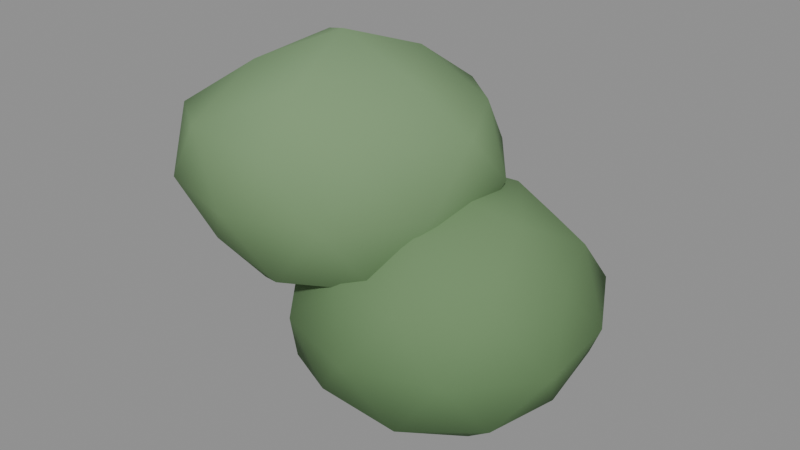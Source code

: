# Source: shrub_round.blend  (saved by Blender 5.1.30; exported with 4.5.12 LTS)
import bpy
from mathutils import Matrix  # noqa: F401  (used for matrix-valued properties, if any)

bpy.ops.wm.read_factory_settings(use_empty=True)
scene = bpy.context.scene
scene.name = 'Scene'

# ---- materials (node trees are filled in below, after node groups)
mat_m_shrub_round = bpy.data.materials.new('M_shrub_round')

# ---- material node trees
mat_m_shrub_round.use_nodes = True; mat_m_shrub_round.node_tree.nodes.clear()
_N = mat_m_shrub_round.node_tree.nodes; _L = mat_m_shrub_round.node_tree.links
n0 = _N.new('ShaderNodeBsdfPrincipled'); n0.name = 'Principled BSDF'; n0.location = (-200, 100)
n0.inputs[2].default_value = 0.88
n0.inputs[13].default_value = 0.15
n1 = _N.new('ShaderNodeOutputMaterial'); n1.name = 'Material Output'; n1.location = (200, 100)
n2 = _N.new('ShaderNodeVertexColor'); n2.name = 'Color Attribute'; n2.location = (0, 0)
n2.layer_name = 'Col'
_L.new(n0.outputs[0], n1.inputs[0])
_L.new(n2.outputs[0], n0.inputs[0])
n1.is_active_output = True

# ---- meshes
me_icosphere = bpy.data.meshes.new('Icosphere')
me_icosphere.from_pydata([(0.1057, 0.08949, 0.3783), (0.4688, -0.1972, 0.5283), (-0.009132, -0.2945, 0.557), (-0.3028, 0.08949, 0.5433), (-0.01182, 0.4825, 0.5538), (0.4254, 0.3419, 0.5482), (0.2272, -0.3168, 0.8417), (-0.2372, -0.1812, 0.8531), (-0.2474, 0.3682, 0.8577), (0.229, 0.5019, 0.8438), (0.5299, 0.08949, 0.8532), (0.1057, 0.08949, 1.061), (0.02885, -0.1675, 0.3958), (0.2994, -0.06341, 0.407), (0.2261, -0.3131, 0.5161), (0.504, 0.08949, 0.5121), (0.2859, 0.2318, 0.427), (-0.1236, 0.08949, 0.4191), (-0.2118, -0.1611, 0.5148), (0.0346, 0.3272, 0.4182), (-0.1869, 0.3205, 0.5289), (0.2298, 0.5045, 0.5106), (0.5305, -0.06047, 0.6953), (0.5377, 0.242, 0.6953), (0.1057, -0.3789, 0.6953), (0.369, -0.3043, 0.6953), (-0.3135, -0.0585, 0.6953), (-0.1571, -0.3035, 0.6953), (-0.1524, 0.4754, 0.6953), (-0.327, 0.2422, 0.6953), (0.3623, 0.4733, 0.6953), (0.1057, 0.601, 0.6953), (0.3869, -0.1325, 0.8552), (-0.02143, -0.3356, 0.8846), (-0.2617, 0.08949, 0.8644), (-0.01742, 0.5012, 0.8786), (0.4088, 0.3288, 0.8677), (0.1808, -0.1617, 0.9881), (0.3333, 0.08949, 0.9695), (-0.08228, -0.05889, 0.9752), (-0.09059, 0.2444, 0.9875), (0.1772, 0.3285, 0.9739), (0.4567, 0.09571, 0.0), (0.7797, -0.1395, 0.2134), (0.3372, -0.2728, 0.2184), (0.05603, 0.09571, 0.2129), (0.3387, 0.4595, 0.2204), (0.7797, 0.3309, 0.2134), (0.5741, -0.2664, 0.5216), (0.1426, -0.1329, 0.5248), (0.1432, 0.3239, 0.5245), (0.5721, 0.4517, 0.519), (0.824, 0.09571, 0.5166), (0.4567, 0.09571, 0.6995), (0.3843, -0.1274, 0.07172), (0.6437, -0.04042, 0.07554), (0.5728, -0.2624, 0.1876), (0.8139, 0.09571, 0.1967), (0.6313, 0.2228, 0.09513), (0.223, 0.09571, 0.07242), (0.1209, -0.1487, 0.1685), (0.3867, 0.3114, 0.08164), (0.1567, 0.314, 0.1901), (0.5729, 0.454, 0.1876), (0.8898, -0.04529, 0.3713), (0.8663, 0.2291, 0.3713), (0.4567, -0.3356, 0.3713), (0.7097, -0.2533, 0.3713), (0.03461, -0.04168, 0.3713), (0.2044, -0.2522, 0.3713), (0.194, 0.458, 0.3713), (0.06255, 0.224, 0.3713), (0.7329, 0.4766, 0.3713), (0.4567, 0.5274, 0.3713), (0.7463, -0.1151, 0.5463), (0.3483, -0.2384, 0.5427), (0.07731, 0.09571, 0.5567), (0.3497, 0.4256, 0.5405), (0.7508, 0.3098, 0.549), (0.5245, -0.1135, 0.6523), (0.683, 0.09571, 0.6609), (0.2773, -0.03486, 0.655), (0.2566, 0.2413, 0.6877), (0.5277, 0.3147, 0.6654)], [], [(0, 13, 12), (1, 13, 15), (0, 12, 17), (0, 17, 19), (0, 19, 16), (1, 15, 22), (2, 14, 24), (3, 18, 26), (4, 20, 28), (5, 21, 30), (1, 22, 25), (2, 24, 27), (3, 26, 29), (4, 28, 31), (5, 30, 23), (6, 32, 37), (7, 33, 39), (8, 34, 40), (9, 35, 41), (10, 36, 38), (38, 41, 11), (38, 36, 41), (36, 9, 41), (41, 40, 11), (41, 35, 40), (35, 8, 40), (40, 39, 11), (40, 34, 39), (34, 7, 39), (39, 37, 11), (39, 33, 37), (33, 6, 37), (37, 38, 11), (37, 32, 38), (32, 10, 38), (23, 36, 10), (23, 30, 36), (30, 9, 36), (31, 35, 9), (31, 28, 35), (28, 8, 35), (29, 34, 8), (29, 26, 34), (26, 7, 34), (27, 33, 7), (27, 24, 33), (24, 6, 33), (25, 32, 6), (25, 22, 32), (22, 10, 32), (30, 31, 9), (30, 21, 31), (21, 4, 31), (28, 29, 8), (28, 20, 29), (20, 3, 29), (26, 27, 7), (26, 18, 27), (18, 2, 27), (24, 25, 6), (24, 14, 25), (14, 1, 25), (22, 23, 10), (22, 15, 23), (15, 5, 23), (16, 21, 5), (16, 19, 21), (19, 4, 21), (19, 20, 4), (19, 17, 20), (17, 3, 20), (17, 18, 3), (17, 12, 18), (12, 2, 18), (15, 16, 5), (15, 13, 16), (13, 0, 16), (12, 14, 2), (12, 13, 14), (13, 1, 14), (42, 55, 54), (43, 55, 57), (42, 54, 59), (42, 59, 61), (42, 61, 58), (43, 57, 64), (44, 56, 66), (45, 60, 68), (46, 62, 70), (47, 63, 72), (43, 64, 67), (44, 66, 69), (45, 68, 71), (46, 70, 73), (47, 72, 65), (48, 74, 79), (49, 75, 81), (50, 76, 82), (51, 77, 83), (52, 78, 80), (80, 83, 53), (80, 78, 83), (78, 51, 83), (83, 82, 53), (83, 77, 82), (77, 50, 82), (82, 81, 53), (82, 76, 81), (76, 49, 81), (81, 79, 53), (81, 75, 79), (75, 48, 79), (79, 80, 53), (79, 74, 80), (74, 52, 80), (65, 78, 52), (65, 72, 78), (72, 51, 78), (73, 77, 51), (73, 70, 77), (70, 50, 77), (71, 76, 50), (71, 68, 76), (68, 49, 76), (69, 75, 49), (69, 66, 75), (66, 48, 75), (67, 74, 48), (67, 64, 74), (64, 52, 74), (72, 73, 51), (72, 63, 73), (63, 46, 73), (70, 71, 50), (70, 62, 71), (62, 45, 71), (68, 69, 49), (68, 60, 69), (60, 44, 69), (66, 67, 48), (66, 56, 67), (56, 43, 67), (64, 65, 52), (64, 57, 65), (57, 47, 65), (58, 63, 47), (58, 61, 63), (61, 46, 63), (61, 62, 46), (61, 59, 62), (59, 45, 62), (59, 60, 45), (59, 54, 60), (54, 44, 60), (57, 58, 47), (57, 55, 58), (55, 42, 58), (54, 56, 44), (54, 55, 56), (55, 43, 56)])
me_icosphere.polygons.foreach_set('use_smooth', [True] * 160)
_uv = me_icosphere.uv_layers.new(name='UVMap')
_uv.uv.foreach_set('vector', [0.1818, 0.0, 0.2273, 0.07873, 0.1364, 0.07873, 0.2727, 0.1575, 0.3182, 0.07873, 0.3636, 0.1575, 0.9091, 0.0, 0.9545, 0.07873, 0.8636, 0.07873, 0.7273, 0.0, 0.7727, 0.07873, 0.6818, 0.07873, 0.5455, 0.0, 0.5909, 0.07873, 0.5, 0.07873, 0.2727, 0.1575, 0.3636, 0.1575, 0.3182, 0.2362, 0.09091, 0.1575, 0.1818, 0.1575, 0.1364, 0.2362, 0.8182, 0.1575, 0.9091, 0.1575, 0.8636, 0.2362, 0.6364, 0.1575, 0.7273, 0.1575, 0.6818, 0.2362, 0.4545, 0.1575, 0.5455, 0.1575, 0.5, 0.2362, 0.2727, 0.1575, 0.3182, 0.2362, 0.2273, 0.2362, 0.09091, 0.1575, 0.1364, 0.2362, 0.04546, 0.2362, 0.8182, 0.1575, 0.8636, 0.2362, 0.7727, 0.2362, 0.6364, 0.1575, 0.6818, 0.2362, 0.5909, 0.2362, 0.4545, 0.1575, 0.5, 0.2362, 0.4091, 0.2362, 0.1818, 0.3149, 0.2727, 0.3149, 0.2273, 0.3937, 0.0, 0.3149, 0.09091, 0.3149, 0.04546, 0.3937, 0.7273, 0.3149, 0.8182, 0.3149, 0.7727, 0.3937, 0.5455, 0.3149, 0.6364, 0.3149, 0.5909, 0.3937, 0.3636, 0.3149, 0.4545, 0.3149, 0.4091, 0.3937, 0.4091, 0.3937, 0.5, 0.3937, 0.4545, 0.4724, 0.4091, 0.3937, 0.4545, 0.3149, 0.5, 0.3937, 0.4545, 0.3149, 0.5455, 0.3149, 0.5, 0.3937, 0.5909, 0.3937, 0.6818, 0.3937, 0.6364, 0.4724, 0.5909, 0.3937, 0.6364, 0.3149, 0.6818, 0.3937, 0.6364, 0.3149, 0.7273, 0.3149, 0.6818, 0.3937, 0.7727, 0.3937, 0.8636, 0.3937, 0.8182, 0.4724, 0.7727, 0.3937, 0.8182, 0.3149, 0.8636, 0.3937, 0.8182, 0.3149, 0.9091, 0.3149, 0.8636, 0.3937, 0.04546, 0.3937, 0.1364, 0.3937, 0.09091, 0.4724, 0.04546, 0.3937, 0.09091, 0.3149, 0.1364, 0.3937, 0.09091, 0.3149, 0.1818, 0.3149, 0.1364, 0.3937, 0.2273, 0.3937, 0.3182, 0.3937, 0.2727, 0.4724, 0.2273, 0.3937, 0.2727, 0.3149, 0.3182, 0.3937, 0.2727, 0.3149, 0.3636, 0.3149, 0.3182, 0.3937, 0.4091, 0.2362, 0.4545, 0.3149, 0.3636, 0.3149, 0.4091, 0.2362, 0.5, 0.2362, 0.4545, 0.3149, 0.5, 0.2362, 0.5455, 0.3149, 0.4545, 0.3149, 0.5909, 0.2362, 0.6364, 0.3149, 0.5455, 0.3149, 0.5909, 0.2362, 0.6818, 0.2362, 0.6364, 0.3149, 0.6818, 0.2362, 0.7273, 0.3149, 0.6364, 0.3149, 0.7727, 0.2362, 0.8182, 0.3149, 0.7273, 0.3149, 0.7727, 0.2362, 0.8636, 0.2362, 0.8182, 0.3149, 0.8636, 0.2362, 0.9091, 0.3149, 0.8182, 0.3149, 0.04546, 0.2362, 0.09091, 0.3149, 0.0, 0.3149, 0.04546, 0.2362, 0.1364, 0.2362, 0.09091, 0.3149, 0.1364, 0.2362, 0.1818, 0.3149, 0.09091, 0.3149, 0.2273, 0.2362, 0.2727, 0.3149, 0.1818, 0.3149, 0.2273, 0.2362, 0.3182, 0.2362, 0.2727, 0.3149, 0.3182, 0.2362, 0.3636, 0.3149, 0.2727, 0.3149, 0.5, 0.2362, 0.5909, 0.2362, 0.5455, 0.3149, 0.5, 0.2362, 0.5455, 0.1575, 0.5909, 0.2362, 0.5455, 0.1575, 0.6364, 0.1575, 0.5909, 0.2362, 0.6818, 0.2362, 0.7727, 0.2362, 0.7273, 0.3149, 0.6818, 0.2362, 0.7273, 0.1575, 0.7727, 0.2362, 0.7273, 0.1575, 0.8182, 0.1575, 0.7727, 0.2362, 0.8636, 0.2362, 0.9545, 0.2362, 0.9091, 0.3149, 0.8636, 0.2362, 0.9091, 0.1575, 0.9545, 0.2362, 0.9091, 0.1575, 1.0, 0.1575, 0.9545, 0.2362, 0.1364, 0.2362, 0.2273, 0.2362, 0.1818, 0.3149, 0.1364, 0.2362, 0.1818, 0.1575, 0.2273, 0.2362, 0.1818, 0.1575, 0.2727, 0.1575, 0.2273, 0.2362, 0.3182, 0.2362, 0.4091, 0.2362, 0.3636, 0.3149, 0.3182, 0.2362, 0.3636, 0.1575, 0.4091, 0.2362, 0.3636, 0.1575, 0.4545, 0.1575, 0.4091, 0.2362, 0.5, 0.07873, 0.5455, 0.1575, 0.4545, 0.1575, 0.5, 0.07873, 0.5909, 0.07873, 0.5455, 0.1575, 0.5909, 0.07873, 0.6364, 0.1575, 0.5455, 0.1575, 0.6818, 0.07873, 0.7273, 0.1575, 0.6364, 0.1575, 0.6818, 0.07873, 0.7727, 0.07873, 0.7273, 0.1575, 0.7727, 0.07873, 0.8182, 0.1575, 0.7273, 0.1575, 0.8636, 0.07873, 0.9091, 0.1575, 0.8182, 0.1575, 0.8636, 0.07873, 0.9545, 0.07873, 0.9091, 0.1575, 0.9545, 0.07873, 1.0, 0.1575, 0.9091, 0.1575, 0.3636, 0.1575, 0.4091, 0.07873, 0.4545, 0.1575, 0.3636, 0.1575, 0.3182, 0.07873, 0.4091, 0.07873, 0.3182, 0.07873, 0.3636, 0.0, 0.4091, 0.07873, 0.1364, 0.07873, 0.1818, 0.1575, 0.09091, 0.1575, 0.1364, 0.07873, 0.2273, 0.07873, 0.1818, 0.1575, 0.2273, 0.07873, 0.2727, 0.1575, 0.1818, 0.1575, 0.1818, 0.0, 0.2273, 0.07873, 0.1364, 0.07873, 0.2727, 0.1575, 0.3182, 0.07873, 0.3636, 0.1575, 0.9091, 0.0, 0.9545, 0.07873, 0.8636, 0.07873, 0.7273, 0.0, 0.7727, 0.07873, 0.6818, 0.07873, 0.5455, 0.0, 0.5909, 0.07873, 0.5, 0.07873, 0.2727, 0.1575, 0.3636, 0.1575, 0.3182, 0.2362, 0.09091, 0.1575, 0.1818, 0.1575, 0.1364, 0.2362, 0.8182, 0.1575, 0.9091, 0.1575, 0.8636, 0.2362, 0.6364, 0.1575, 0.7273, 0.1575, 0.6818, 0.2362, 0.4545, 0.1575, 0.5455, 0.1575, 0.5, 0.2362, 0.2727, 0.1575, 0.3182, 0.2362, 0.2273, 0.2362, 0.09091, 0.1575, 0.1364, 0.2362, 0.04546, 0.2362, 0.8182, 0.1575, 0.8636, 0.2362, 0.7727, 0.2362, 0.6364, 0.1575, 0.6818, 0.2362, 0.5909, 0.2362, 0.4545, 0.1575, 0.5, 0.2362, 0.4091, 0.2362, 0.1818, 0.3149, 0.2727, 0.3149, 0.2273, 0.3937, 0.0, 0.3149, 0.09091, 0.3149, 0.04546, 0.3937, 0.7273, 0.3149, 0.8182, 0.3149, 0.7727, 0.3937, 0.5455, 0.3149, 0.6364, 0.3149, 0.5909, 0.3937, 0.3636, 0.3149, 0.4545, 0.3149, 0.4091, 0.3937, 0.4091, 0.3937, 0.5, 0.3937, 0.4545, 0.4724, 0.4091, 0.3937, 0.4545, 0.3149, 0.5, 0.3937, 0.4545, 0.3149, 0.5455, 0.3149, 0.5, 0.3937, 0.5909, 0.3937, 0.6818, 0.3937, 0.6364, 0.4724, 0.5909, 0.3937, 0.6364, 0.3149, 0.6818, 0.3937, 0.6364, 0.3149, 0.7273, 0.3149, 0.6818, 0.3937, 0.7727, 0.3937, 0.8636, 0.3937, 0.8182, 0.4724, 0.7727, 0.3937, 0.8182, 0.3149, 0.8636, 0.3937, 0.8182, 0.3149, 0.9091, 0.3149, 0.8636, 0.3937, 0.04546, 0.3937, 0.1364, 0.3937, 0.09091, 0.4724, 0.04546, 0.3937, 0.09091, 0.3149, 0.1364, 0.3937, 0.09091, 0.3149, 0.1818, 0.3149, 0.1364, 0.3937, 0.2273, 0.3937, 0.3182, 0.3937, 0.2727, 0.4724, 0.2273, 0.3937, 0.2727, 0.3149, 0.3182, 0.3937, 0.2727, 0.3149, 0.3636, 0.3149, 0.3182, 0.3937, 0.4091, 0.2362, 0.4545, 0.3149, 0.3636, 0.3149, 0.4091, 0.2362, 0.5, 0.2362, 0.4545, 0.3149, 0.5, 0.2362, 0.5455, 0.3149, 0.4545, 0.3149, 0.5909, 0.2362, 0.6364, 0.3149, 0.5455, 0.3149, 0.5909, 0.2362, 0.6818, 0.2362, 0.6364, 0.3149, 0.6818, 0.2362, 0.7273, 0.3149, 0.6364, 0.3149, 0.7727, 0.2362, 0.8182, 0.3149, 0.7273, 0.3149, 0.7727, 0.2362, 0.8636, 0.2362, 0.8182, 0.3149, 0.8636, 0.2362, 0.9091, 0.3149, 0.8182, 0.3149, 0.04546, 0.2362, 0.09091, 0.3149, 0.0, 0.3149, 0.04546, 0.2362, 0.1364, 0.2362, 0.09091, 0.3149, 0.1364, 0.2362, 0.1818, 0.3149, 0.09091, 0.3149, 0.2273, 0.2362, 0.2727, 0.3149, 0.1818, 0.3149, 0.2273, 0.2362, 0.3182, 0.2362, 0.2727, 0.3149, 0.3182, 0.2362, 0.3636, 0.3149, 0.2727, 0.3149, 0.5, 0.2362, 0.5909, 0.2362, 0.5455, 0.3149, 0.5, 0.2362, 0.5455, 0.1575, 0.5909, 0.2362, 0.5455, 0.1575, 0.6364, 0.1575, 0.5909, 0.2362, 0.6818, 0.2362, 0.7727, 0.2362, 0.7273, 0.3149, 0.6818, 0.2362, 0.7273, 0.1575, 0.7727, 0.2362, 0.7273, 0.1575, 0.8182, 0.1575, 0.7727, 0.2362, 0.8636, 0.2362, 0.9545, 0.2362, 0.9091, 0.3149, 0.8636, 0.2362, 0.9091, 0.1575, 0.9545, 0.2362, 0.9091, 0.1575, 1.0, 0.1575, 0.9545, 0.2362, 0.1364, 0.2362, 0.2273, 0.2362, 0.1818, 0.3149, 0.1364, 0.2362, 0.1818, 0.1575, 0.2273, 0.2362, 0.1818, 0.1575, 0.2727, 0.1575, 0.2273, 0.2362, 0.3182, 0.2362, 0.4091, 0.2362, 0.3636, 0.3149, 0.3182, 0.2362, 0.3636, 0.1575, 0.4091, 0.2362, 0.3636, 0.1575, 0.4545, 0.1575, 0.4091, 0.2362, 0.5, 0.07873, 0.5455, 0.1575, 0.4545, 0.1575, 0.5, 0.07873, 0.5909, 0.07873, 0.5455, 0.1575, 0.5909, 0.07873, 0.6364, 0.1575, 0.5455, 0.1575, 0.6818, 0.07873, 0.7273, 0.1575, 0.6364, 0.1575, 0.6818, 0.07873, 0.7727, 0.07873, 0.7273, 0.1575, 0.7727, 0.07873, 0.8182, 0.1575, 0.7273, 0.1575, 0.8636, 0.07873, 0.9091, 0.1575, 0.8182, 0.1575, 0.8636, 0.07873, 0.9545, 0.07873, 0.9091, 0.1575, 0.9545, 0.07873, 1.0, 0.1575, 0.9091, 0.1575, 0.3636, 0.1575, 0.4091, 0.07873, 0.4545, 0.1575, 0.3636, 0.1575, 0.3182, 0.07873, 0.4091, 0.07873, 0.3182, 0.07873, 0.3636, 0.0, 0.4091, 0.07873, 0.1364, 0.07873, 0.1818, 0.1575, 0.09091, 0.1575, 0.1364, 0.07873, 0.2273, 0.07873, 0.1818, 0.1575, 0.2273, 0.07873, 0.2727, 0.1575, 0.1818, 0.1575])
_ca = me_icosphere.color_attributes.new('Col', 'FLOAT_COLOR', 'POINT')
_ca.data.foreach_set('color', [0.1153, 0.2067, 0.09348, 1.0, 0.1425, 0.2452, 0.1143, 1.0, 0.1441, 0.2444, 0.1146, 1.0, 0.147, 0.2544, 0.119, 1.0, 0.1402, 0.2448, 0.1147, 1.0, 0.1455, 0.2524, 0.1181, 1.0, 0.1826, 0.2977, 0.1475, 1.0, 0.1795, 0.3011, 0.1495, 1.0, 0.1763, 0.2973, 0.1477, 1.0, 0.1786, 0.2972, 0.1473, 1.0, 0.1946, 0.3176, 0.1577, 1.0, 0.2174, 0.3515, 0.1814, 1.0, 0.122, 0.214, 0.09713, 1.0, 0.12, 0.2139, 0.0973, 1.0, 0.1429, 0.2439, 0.1134, 1.0, 0.1413, 0.2458, 0.1143, 1.0, 0.1233, 0.2201, 0.1006, 1.0, 0.1267, 0.2235, 0.1019, 1.0, 0.1379, 0.2372, 0.1103, 1.0, 0.124, 0.2206, 0.1006, 1.0, 0.143, 0.2495, 0.1164, 1.0, 0.1344, 0.2364, 0.1098, 1.0, 0.1655, 0.2763, 0.1332, 1.0, 0.1726, 0.2887, 0.1391, 1.0, 0.1651, 0.2733, 0.1317, 1.0, 0.1638, 0.2717, 0.1309, 1.0, 0.16, 0.2728, 0.1315, 1.0, 0.1592, 0.2671, 0.1287, 1.0, 0.1567, 0.2694, 0.1298, 1.0, 0.1609, 0.2754, 0.1327, 1.0, 0.1639, 0.2775, 0.1337, 1.0, 0.1566, 0.2689, 0.1296, 1.0, 0.1875, 0.3057, 0.1519, 1.0, 0.1851, 0.3035, 0.1516, 1.0, 0.1801, 0.3033, 0.1509, 1.0, 0.1791, 0.3004, 0.1499, 1.0, 0.1937, 0.3169, 0.1578, 1.0, 0.2033, 0.3285, 0.1673, 1.0, 0.209, 0.3374, 0.1712, 1.0, 0.1995, 0.3294, 0.1673, 1.0, 0.2034, 0.3364, 0.1713, 1.0, 0.2001, 0.3263, 0.1657, 1.0, 0.07955, 0.1569, 0.06542, 1.0, 0.1098, 0.2031, 0.08873, 1.0, 0.1026, 0.1882, 0.0823, 1.0, 0.09946, 0.183, 0.07994, 1.0, 0.1055, 0.1963, 0.08591, 1.0, 0.1043, 0.1905, 0.08324, 1.0, 0.1451, 0.2486, 0.1158, 1.0, 0.1363, 0.2353, 0.1097, 1.0, 0.136, 0.2381, 0.1109, 1.0, 0.1431, 0.2484, 0.1156, 1.0, 0.1423, 0.2425, 0.1128, 1.0, 0.1703, 0.2852, 0.1375, 1.0, 0.08384, 0.1614, 0.06838, 1.0, 0.08959, 0.1739, 0.07374, 1.0, 0.1006, 0.1877, 0.08157, 1.0, 0.1055, 0.1943, 0.08459, 1.0, 0.09091, 0.1743, 0.07423, 1.0, 0.08633, 0.1654, 0.07007, 1.0, 0.09588, 0.176, 0.07616, 1.0, 0.09001, 0.1734, 0.07362, 1.0, 0.1012, 0.1882, 0.08181, 1.0, 0.09978, 0.1869, 0.0812, 1.0, 0.1272, 0.2232, 0.1008, 1.0, 0.1255, 0.2189, 0.09887, 1.0, 0.1254, 0.2214, 0.1, 1.0, 0.1295, 0.2294, 0.1036, 1.0, 0.1159, 0.2062, 0.09312, 1.0, 0.1223, 0.2155, 0.09734, 1.0, 0.1192, 0.2146, 0.09691, 1.0, 0.1167, 0.2093, 0.09453, 1.0, 0.1222, 0.2167, 0.09788, 1.0, 0.1207, 0.2179, 0.0984, 1.0, 0.1474, 0.2514, 0.1177, 1.0, 0.1434, 0.2454, 0.1147, 1.0, 0.1418, 0.2459, 0.1153, 1.0, 0.1409, 0.2457, 0.1149, 1.0, 0.1503, 0.2554, 0.1196, 1.0, 0.1585, 0.2666, 0.1274, 1.0, 0.1631, 0.273, 0.1307, 1.0, 0.1562, 0.2644, 0.1264, 1.0, 0.1653, 0.2798, 0.1346, 1.0, 0.1675, 0.2821, 0.1352, 1.0])
me_icosphere.materials.append(mat_m_shrub_round)
me_icosphere.update()

# ---- objects
ob_shrub_round = bpy.data.objects.new('shrub_round', me_icosphere)

# ---- transforms, parenting, visibility, modifiers, constraints
ob_shrub_round.location = (0.0, 0.0, 0.0)

# ---- collection membership
scene.collection.objects.link(ob_shrub_round)

# ---- scene / render settings (as saved in the file)
scene.frame_start = 1; scene.frame_end = 250; scene.frame_set(1)
scene.render.engine = 'BLENDER_EEVEE_NEXT'
scene.render.bake_bias = 0.0
scene.render.bake_samples = 0
scene.cycles.sampling_pattern = 'TABULATED_SOBOL'
scene.eevee.use_volume_custom_range = False
bpy.context.view_layer.update()

# ---- added for rendering (the .blend has no active camera and no usable light): camera, sun + grey world if the file has none
cam_auto = bpy.data.cameras.new('AutoCamera')
cam_auto.lens = 50.0
cam_auto.sensor_width = 36.0
cam_auto.clip_end = 1000.0
ob_auto_camera = bpy.data.objects.new('AutoCamera', cam_auto)
scene.collection.objects.link(ob_auto_camera)
ob_auto_camera.location = (2.02864, -1.98564, 1.92817)
ob_auto_camera.rotation_euler = (1.09748, -7.21219e-08, 0.694738)
scene.camera = ob_auto_camera
light_auto_sun = bpy.data.lights.new('AutoSun', 'SUN')
light_auto_sun.energy = 3.0
light_auto_sun.angle = 0.0523599
ob_auto_sun = bpy.data.objects.new('AutoSun', light_auto_sun)
scene.collection.objects.link(ob_auto_sun)
ob_auto_sun.rotation_euler = (0.872665, 0.174533, 0.523599)
if scene.world is None:
    world_auto = bpy.data.worlds.new('AutoWorld')
    world_auto.color = (0.3, 0.3, 0.3)
    scene.world = world_auto
bpy.context.view_layer.update()
